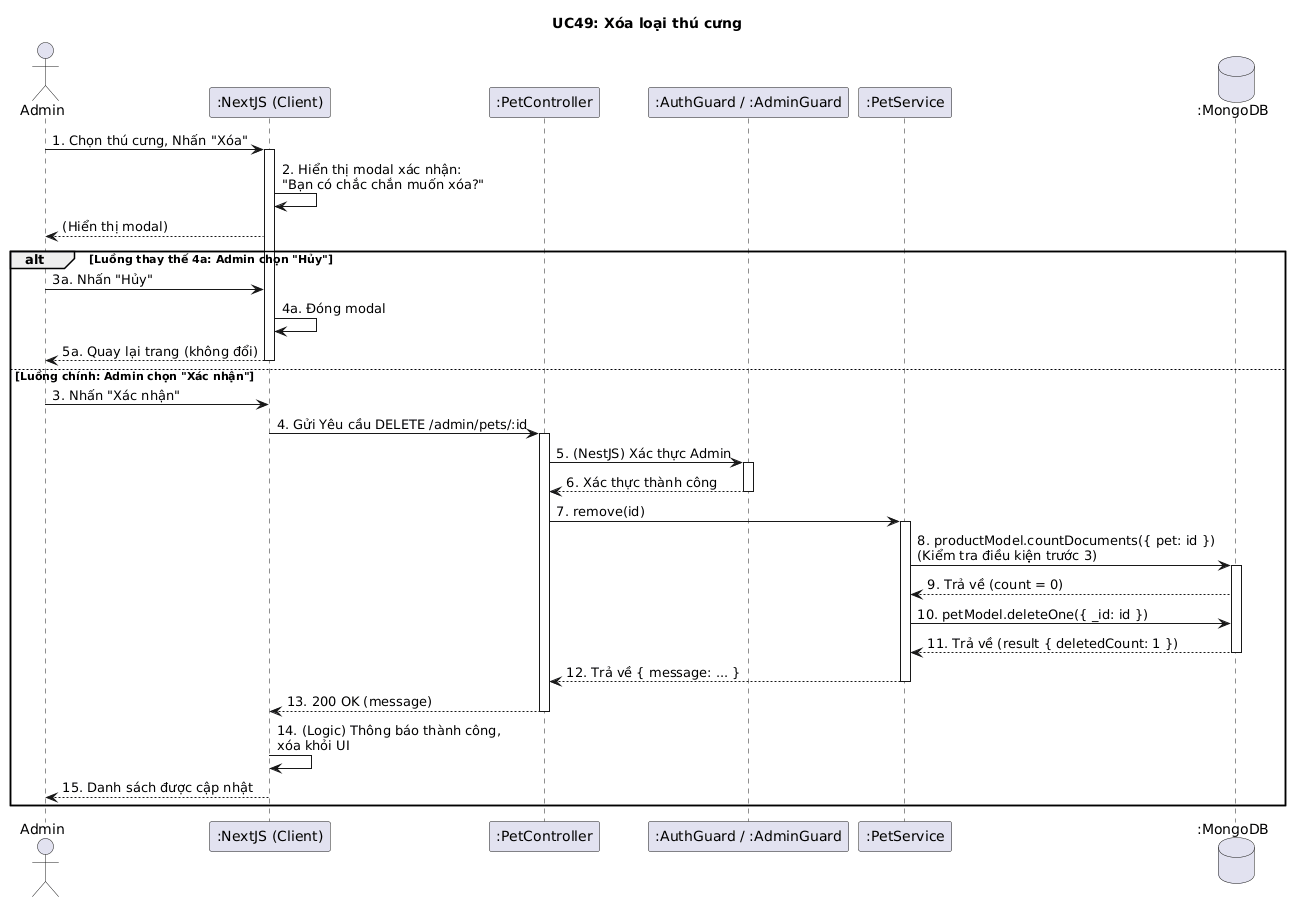

The diagram above was rendered by PlantUML. Its source (embedded in the PNG):
@startuml
title UC49: Xóa loại thú cưng

actor Admin
participant ":NextJS (Client)" as Client
participant ":PetController" as Controller
participant ":AuthGuard / :AdminGuard" as Guards
participant ":PetService" as Service
database ":MongoDB" as DB

Admin -> Client: 1. Chọn thú cưng, Nhấn "Xóa"
activate Client

Client -> Client: 2. Hiển thị modal xác nhận:\n"Bạn có chắc chắn muốn xóa?"
Client --> Admin: (Hiển thị modal)

alt Luồng thay thế 4a: Admin chọn "Hủy"
    Admin -> Client: 3a. Nhấn "Hủy"
    Client -> Client: 4a. Đóng modal
    Client --> Admin: 5a. Quay lại trang (không đổi)
    deactivate Client

else Luồng chính: Admin chọn "Xác nhận"
    Admin -> Client: 3. Nhấn "Xác nhận"
    Client -> Controller: 4. Gửi Yêu cầu DELETE /admin/pets/:id
    activate Controller

    Controller -> Guards: 5. (NestJS) Xác thực Admin
    activate Guards
    Guards --> Controller: 6. Xác thực thành công
    deactivate Guards

    Controller -> Service: 7. remove(id)
    activate Service

    Service -> DB: 8. productModel.countDocuments({ pet: id }) \n(Kiểm tra điều kiện trước 3)
    activate DB
    DB --> Service: 9. Trả về (count = 0)
    
    Service -> DB: 10. petModel.deleteOne({ _id: id })
    DB --> Service: 11. Trả về (result { deletedCount: 1 })
    deactivate DB

    Service --> Controller: 12. Trả về { message: ... }
    deactivate Service

    Controller --> Client: 13. 200 OK (message)
    deactivate Controller

    Client -> Client: 14. (Logic) Thông báo thành công, \nxóa khỏi UI
    Client --> Admin: 15. Danh sách được cập nhật
    deactivate Client
end
@enduml